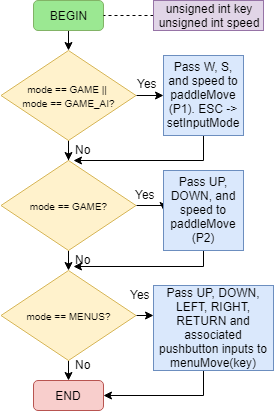

The diagram above was exported from draw.io. Its source (the exported page's mxGraphModel, read from the mxfile embedded in the PNG):
<mxGraphModel dx="1010" dy="589" grid="1" gridSize="10" guides="1" tooltips="1" connect="1" arrows="1" fold="1" page="1" pageScale="1" pageWidth="826" pageHeight="1169" background="#ffffff" math="0" shadow="0">
  <root>
    <mxCell id="0" />
    <mxCell id="1" parent="0" />
    <mxCell id="3KnljYxWgPjNSQ6GQbe9-101" style="edgeStyle=orthogonalEdgeStyle;rounded=0;orthogonalLoop=1;jettySize=auto;html=1;exitX=0.5;exitY=1;exitDx=0;exitDy=0;entryX=0.5;entryY=0;entryDx=0;entryDy=0;endArrow=classic;endFill=1;" edge="1" parent="1" source="3KnljYxWgPjNSQ6GQbe9-96" target="3KnljYxWgPjNSQ6GQbe9-100">
      <mxGeometry relative="1" as="geometry" />
    </mxCell>
    <mxCell id="3KnljYxWgPjNSQ6GQbe9-96" value="BEGIN" style="rounded=1;whiteSpace=wrap;html=1;fillColor=#9BE892;strokeColor=#82b366;" vertex="1" parent="1">
      <mxGeometry x="350" y="20" width="70" height="30" as="geometry" />
    </mxCell>
    <mxCell id="3KnljYxWgPjNSQ6GQbe9-99" style="edgeStyle=orthogonalEdgeStyle;rounded=0;orthogonalLoop=1;jettySize=auto;html=1;exitX=0;exitY=0.5;exitDx=0;exitDy=0;entryX=1;entryY=0.5;entryDx=0;entryDy=0;dashed=1;endArrow=none;endFill=0;" edge="1" parent="1" source="3KnljYxWgPjNSQ6GQbe9-97" target="3KnljYxWgPjNSQ6GQbe9-96">
      <mxGeometry relative="1" as="geometry" />
    </mxCell>
    <mxCell id="3KnljYxWgPjNSQ6GQbe9-97" value="unsigned int key&lt;br&gt;unsigned int speed&lt;br&gt;" style="rounded=0;whiteSpace=wrap;html=1;fillColor=#e1d5e7;strokeColor=#9673a6;" vertex="1" parent="1">
      <mxGeometry x="470" y="20" width="110" height="30" as="geometry" />
    </mxCell>
    <mxCell id="3KnljYxWgPjNSQ6GQbe9-103" style="edgeStyle=orthogonalEdgeStyle;rounded=0;orthogonalLoop=1;jettySize=auto;html=1;exitX=0.5;exitY=1;exitDx=0;exitDy=0;endArrow=classic;endFill=1;" edge="1" parent="1" source="3KnljYxWgPjNSQ6GQbe9-100" target="3KnljYxWgPjNSQ6GQbe9-102">
      <mxGeometry relative="1" as="geometry" />
    </mxCell>
    <mxCell id="3KnljYxWgPjNSQ6GQbe9-106" style="edgeStyle=orthogonalEdgeStyle;rounded=0;orthogonalLoop=1;jettySize=auto;html=1;exitX=1;exitY=0.5;exitDx=0;exitDy=0;entryX=0;entryY=0.5;entryDx=0;entryDy=0;endArrow=classic;endFill=1;" edge="1" parent="1" source="3KnljYxWgPjNSQ6GQbe9-100" target="3KnljYxWgPjNSQ6GQbe9-105">
      <mxGeometry relative="1" as="geometry" />
    </mxCell>
    <mxCell id="3KnljYxWgPjNSQ6GQbe9-100" value="&lt;font style=&quot;font-size: 10px&quot;&gt;mode == GAME || &lt;br&gt;mode == GAME_AI?&lt;/font&gt;" style="rhombus;whiteSpace=wrap;html=1;fillColor=#fff2cc;strokeColor=#d6b656;" vertex="1" parent="1">
      <mxGeometry x="317.5" y="70" width="135" height="90" as="geometry" />
    </mxCell>
    <mxCell id="3KnljYxWgPjNSQ6GQbe9-110" style="edgeStyle=orthogonalEdgeStyle;rounded=0;orthogonalLoop=1;jettySize=auto;html=1;exitX=1;exitY=0.5;exitDx=0;exitDy=0;entryX=0;entryY=0.5;entryDx=0;entryDy=0;endArrow=classic;endFill=1;" edge="1" parent="1" source="3KnljYxWgPjNSQ6GQbe9-102" target="3KnljYxWgPjNSQ6GQbe9-109">
      <mxGeometry relative="1" as="geometry" />
    </mxCell>
    <mxCell id="3KnljYxWgPjNSQ6GQbe9-113" style="edgeStyle=orthogonalEdgeStyle;rounded=0;orthogonalLoop=1;jettySize=auto;html=1;exitX=0.5;exitY=1;exitDx=0;exitDy=0;entryX=0.5;entryY=0;entryDx=0;entryDy=0;endArrow=classic;endFill=1;" edge="1" parent="1" source="3KnljYxWgPjNSQ6GQbe9-102" target="3KnljYxWgPjNSQ6GQbe9-112">
      <mxGeometry relative="1" as="geometry" />
    </mxCell>
    <mxCell id="3KnljYxWgPjNSQ6GQbe9-102" value="&lt;span style=&quot;font-size: 10px&quot;&gt;mode == GAME?&lt;/span&gt;&lt;br&gt;" style="rhombus;whiteSpace=wrap;html=1;fillColor=#fff2cc;strokeColor=#d6b656;" vertex="1" parent="1">
      <mxGeometry x="317.5" y="180" width="135" height="90" as="geometry" />
    </mxCell>
    <mxCell id="3KnljYxWgPjNSQ6GQbe9-104" value="No&lt;br&gt;&lt;br&gt;" style="text;html=1;resizable=0;points=[];autosize=1;align=left;verticalAlign=top;spacingTop=-4;" vertex="1" parent="1">
      <mxGeometry x="390" y="160" width="30" height="30" as="geometry" />
    </mxCell>
    <mxCell id="3KnljYxWgPjNSQ6GQbe9-107" style="edgeStyle=orthogonalEdgeStyle;rounded=0;orthogonalLoop=1;jettySize=auto;html=1;exitX=0.5;exitY=1;exitDx=0;exitDy=0;entryX=0;entryY=0.667;entryDx=0;entryDy=0;entryPerimeter=0;endArrow=classic;endFill=1;" edge="1" parent="1" source="3KnljYxWgPjNSQ6GQbe9-105" target="3KnljYxWgPjNSQ6GQbe9-104">
      <mxGeometry relative="1" as="geometry">
        <Array as="points">
          <mxPoint x="520" y="180" />
        </Array>
      </mxGeometry>
    </mxCell>
    <mxCell id="3KnljYxWgPjNSQ6GQbe9-105" value="Pass W, S, and speed to paddleMove (P1). ESC -&amp;gt; setInputMode" style="whiteSpace=wrap;html=1;aspect=fixed;fillColor=#dae8fc;strokeColor=#6c8ebf;" vertex="1" parent="1">
      <mxGeometry x="480" y="75" width="80" height="80" as="geometry" />
    </mxCell>
    <mxCell id="3KnljYxWgPjNSQ6GQbe9-108" value="Yes" style="text;html=1;resizable=0;points=[];autosize=1;align=left;verticalAlign=top;spacingTop=-4;" vertex="1" parent="1">
      <mxGeometry x="452" y="94" width="30" height="20" as="geometry" />
    </mxCell>
    <mxCell id="3KnljYxWgPjNSQ6GQbe9-116" style="edgeStyle=orthogonalEdgeStyle;rounded=0;orthogonalLoop=1;jettySize=auto;html=1;exitX=0.5;exitY=1;exitDx=0;exitDy=0;entryX=0;entryY=0.547;entryDx=0;entryDy=0;entryPerimeter=0;endArrow=classic;endFill=1;" edge="1" parent="1" source="3KnljYxWgPjNSQ6GQbe9-109" target="3KnljYxWgPjNSQ6GQbe9-114">
      <mxGeometry relative="1" as="geometry">
        <Array as="points">
          <mxPoint x="520" y="286" />
        </Array>
      </mxGeometry>
    </mxCell>
    <mxCell id="3KnljYxWgPjNSQ6GQbe9-109" value="Pass UP, DOWN, and speed to paddleMove (P2)" style="whiteSpace=wrap;html=1;aspect=fixed;fillColor=#dae8fc;strokeColor=#6c8ebf;" vertex="1" parent="1">
      <mxGeometry x="480" y="190" width="80" height="80" as="geometry" />
    </mxCell>
    <mxCell id="3KnljYxWgPjNSQ6GQbe9-111" value="Yes" style="text;html=1;resizable=0;points=[];autosize=1;align=left;verticalAlign=top;spacingTop=-4;" vertex="1" parent="1">
      <mxGeometry x="450" y="205" width="30" height="20" as="geometry" />
    </mxCell>
    <mxCell id="3KnljYxWgPjNSQ6GQbe9-118" style="edgeStyle=orthogonalEdgeStyle;rounded=0;orthogonalLoop=1;jettySize=auto;html=1;exitX=1;exitY=0.5;exitDx=0;exitDy=0;entryX=0;entryY=0.353;entryDx=0;entryDy=0;entryPerimeter=0;endArrow=classic;endFill=1;" edge="1" parent="1" source="3KnljYxWgPjNSQ6GQbe9-112" target="3KnljYxWgPjNSQ6GQbe9-117">
      <mxGeometry relative="1" as="geometry" />
    </mxCell>
    <mxCell id="3KnljYxWgPjNSQ6GQbe9-123" style="edgeStyle=orthogonalEdgeStyle;rounded=0;orthogonalLoop=1;jettySize=auto;html=1;exitX=0.5;exitY=1;exitDx=0;exitDy=0;entryX=0.5;entryY=0;entryDx=0;entryDy=0;endArrow=classic;endFill=1;" edge="1" parent="1" source="3KnljYxWgPjNSQ6GQbe9-112" target="3KnljYxWgPjNSQ6GQbe9-122">
      <mxGeometry relative="1" as="geometry" />
    </mxCell>
    <mxCell id="3KnljYxWgPjNSQ6GQbe9-112" value="&lt;span style=&quot;font-size: 10px&quot;&gt;mode == MENUS?&lt;/span&gt;&lt;br&gt;" style="rhombus;whiteSpace=wrap;html=1;fillColor=#fff2cc;strokeColor=#d6b656;" vertex="1" parent="1">
      <mxGeometry x="317.5" y="290" width="135" height="90" as="geometry" />
    </mxCell>
    <mxCell id="3KnljYxWgPjNSQ6GQbe9-114" value="No&lt;br&gt;&lt;br&gt;" style="text;html=1;resizable=0;points=[];autosize=1;align=left;verticalAlign=top;spacingTop=-4;" vertex="1" parent="1">
      <mxGeometry x="390" y="270" width="30" height="30" as="geometry" />
    </mxCell>
    <mxCell id="3KnljYxWgPjNSQ6GQbe9-126" style="edgeStyle=orthogonalEdgeStyle;rounded=0;orthogonalLoop=1;jettySize=auto;html=1;entryX=1;entryY=0.5;entryDx=0;entryDy=0;endArrow=classic;endFill=1;" edge="1" parent="1" source="3KnljYxWgPjNSQ6GQbe9-117" target="3KnljYxWgPjNSQ6GQbe9-122">
      <mxGeometry relative="1" as="geometry">
        <Array as="points">
          <mxPoint x="520" y="415" />
        </Array>
      </mxGeometry>
    </mxCell>
    <mxCell id="3KnljYxWgPjNSQ6GQbe9-117" value="Pass UP, DOWN, LEFT, RIGHT, RETURN and associated pushbutton inputs to menuMove(key)" style="rounded=0;whiteSpace=wrap;html=1;fillColor=#dae8fc;strokeColor=#6c8ebf;" vertex="1" parent="1">
      <mxGeometry x="470" y="305" width="120" height="85" as="geometry" />
    </mxCell>
    <mxCell id="3KnljYxWgPjNSQ6GQbe9-122" value="END" style="rounded=1;whiteSpace=wrap;html=1;fillColor=#f8cecc;strokeColor=#b85450;" vertex="1" parent="1">
      <mxGeometry x="350" y="400" width="70" height="30" as="geometry" />
    </mxCell>
    <mxCell id="3KnljYxWgPjNSQ6GQbe9-124" value="Yes" style="text;html=1;resizable=0;points=[];autosize=1;align=left;verticalAlign=top;spacingTop=-4;" vertex="1" parent="1">
      <mxGeometry x="445" y="305" width="30" height="20" as="geometry" />
    </mxCell>
    <mxCell id="3KnljYxWgPjNSQ6GQbe9-125" value="No&lt;br&gt;&lt;br&gt;" style="text;html=1;resizable=0;points=[];autosize=1;align=left;verticalAlign=top;spacingTop=-4;" vertex="1" parent="1">
      <mxGeometry x="390" y="375" width="30" height="30" as="geometry" />
    </mxCell>
  </root>
</mxGraphModel>